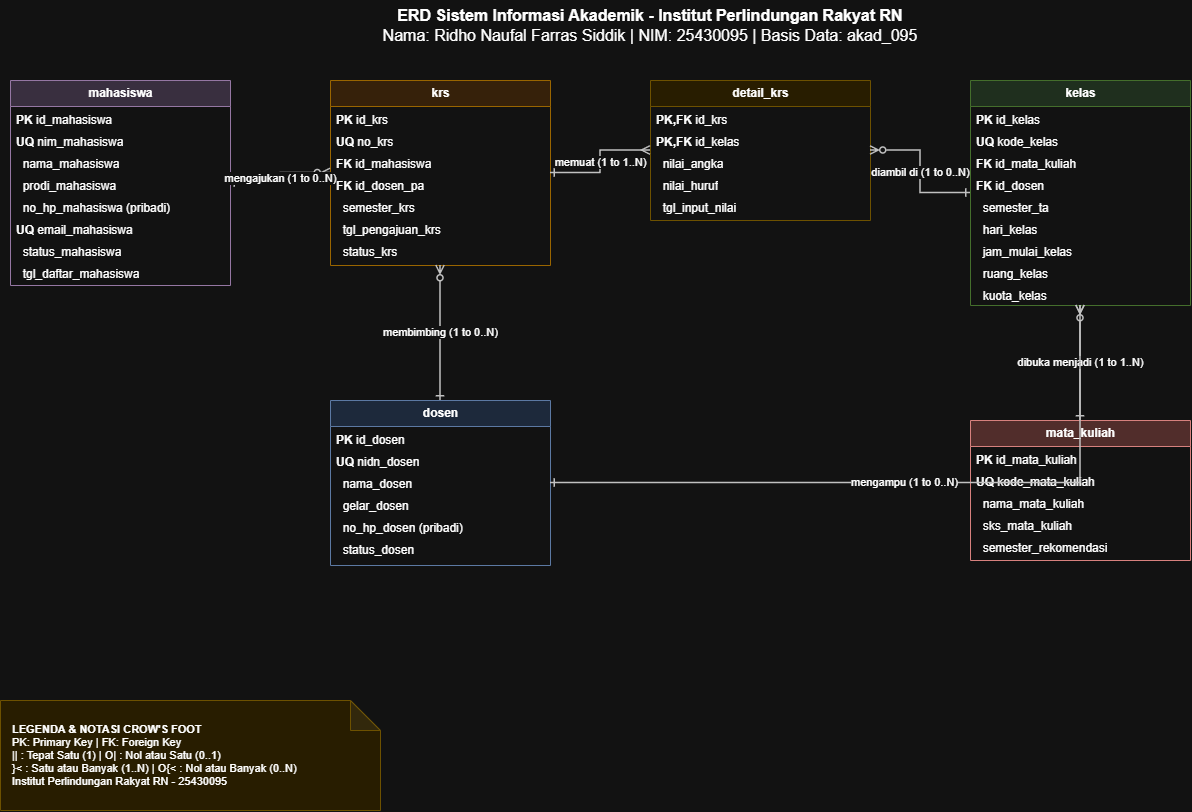

The diagram above was exported from draw.io. Its source (the exported page's mxGraphModel, read from the mxfile embedded in the PNG):
<mxGraphModel dx="1310" dy="846" grid="1" gridSize="10" guides="1" tooltips="1" connect="1" arrows="1" fold="1" page="1" pageScale="1" pageWidth="1400" pageHeight="900" math="0" shadow="0">
  <root>
    <mxCell id="0" />
    <mxCell id="1" parent="0" />
    <mxCell id="header_1" parent="1" style="text;html=1;strokeColor=none;fillColor=none;align=center;verticalAlign=middle;whiteSpace=wrap;rounded=0;fontSize=16;" value="&lt;b&gt;ERD Sistem Informasi Akademik - Institut Perlindungan Rakyat RN&lt;/b&gt;&lt;br&gt;Nama: Ridho Naufal Farras Siddik | NIM: 25430095 | Basis Data: akad_095" vertex="1">
      <mxGeometry height="50" width="700" x="350" y="20" as="geometry" />
    </mxCell>
    <mxCell id="mahasiswa_header" parent="1" style="swimlane;fontStyle=0;childLayout=stackLayout;horizontal=1;startSize=26;fillColor=#e1d5e7;strokeColor=#9673a6;horizontalStack=0;resizeParent=1;resizeParentMax=0;resizeLast=0;collapsible=1;marginBottom=0;html=1;" value="&lt;b&gt;mahasiswa&lt;/b&gt;" vertex="1">
      <mxGeometry height="205" width="220" x="60" y="100" as="geometry" />
    </mxCell>
    <mxCell id="mahasiswa_row_0" parent="mahasiswa_header" style="text;strokeColor=none;fillColor=none;align=left;verticalAlign=top;spacingLeft=4;spacingRight=4;overflow=hidden;rotatable=0;points=[[0,0.5],[1,0.5]];portConstraint=eastwest;whiteSpace=wrap;html=1;" value="&lt;b&gt;PK&lt;/b&gt; id_mahasiswa" vertex="1">
      <mxGeometry height="22" width="220" y="26" as="geometry" />
    </mxCell>
    <mxCell id="mahasiswa_row_1" parent="mahasiswa_header" style="text;strokeColor=none;fillColor=none;align=left;verticalAlign=top;spacingLeft=4;spacingRight=4;overflow=hidden;rotatable=0;points=[[0,0.5],[1,0.5]];portConstraint=eastwest;whiteSpace=wrap;html=1;" value="&lt;b&gt;UQ&lt;/b&gt; nim_mahasiswa" vertex="1">
      <mxGeometry height="22" width="220" y="48" as="geometry" />
    </mxCell>
    <mxCell id="mahasiswa_row_2" parent="mahasiswa_header" style="text;strokeColor=none;fillColor=none;align=left;verticalAlign=top;spacingLeft=4;spacingRight=4;overflow=hidden;rotatable=0;points=[[0,0.5],[1,0.5]];portConstraint=eastwest;whiteSpace=wrap;html=1;" value="&amp;nbsp;&amp;nbsp;nama_mahasiswa" vertex="1">
      <mxGeometry height="22" width="220" y="70" as="geometry" />
    </mxCell>
    <mxCell id="mahasiswa_row_3" parent="mahasiswa_header" style="text;strokeColor=none;fillColor=none;align=left;verticalAlign=top;spacingLeft=4;spacingRight=4;overflow=hidden;rotatable=0;points=[[0,0.5],[1,0.5]];portConstraint=eastwest;whiteSpace=wrap;html=1;" value="&amp;nbsp;&amp;nbsp;prodi_mahasiswa" vertex="1">
      <mxGeometry height="22" width="220" y="92" as="geometry" />
    </mxCell>
    <mxCell id="mahasiswa_row_4" parent="mahasiswa_header" style="text;strokeColor=none;fillColor=none;align=left;verticalAlign=top;spacingLeft=4;spacingRight=4;overflow=hidden;rotatable=0;points=[[0,0.5],[1,0.5]];portConstraint=eastwest;whiteSpace=wrap;html=1;" value="&amp;nbsp;&amp;nbsp;no_hp_mahasiswa (pribadi)" vertex="1">
      <mxGeometry height="22" width="220" y="114" as="geometry" />
    </mxCell>
    <mxCell id="mahasiswa_row_5" parent="mahasiswa_header" style="text;strokeColor=none;fillColor=none;align=left;verticalAlign=top;spacingLeft=4;spacingRight=4;overflow=hidden;rotatable=0;points=[[0,0.5],[1,0.5]];portConstraint=eastwest;whiteSpace=wrap;html=1;" value="&lt;b&gt;UQ&lt;/b&gt; email_mahasiswa" vertex="1">
      <mxGeometry height="22" width="220" y="136" as="geometry" />
    </mxCell>
    <mxCell id="mahasiswa_row_6" parent="mahasiswa_header" style="text;strokeColor=none;fillColor=none;align=left;verticalAlign=top;spacingLeft=4;spacingRight=4;overflow=hidden;rotatable=0;points=[[0,0.5],[1,0.5]];portConstraint=eastwest;whiteSpace=wrap;html=1;" value="&amp;nbsp;&amp;nbsp;status_mahasiswa" vertex="1">
      <mxGeometry height="22" width="220" y="158" as="geometry" />
    </mxCell>
    <mxCell id="mahasiswa_row_7" parent="mahasiswa_header" style="text;strokeColor=none;fillColor=none;align=left;verticalAlign=top;spacingLeft=4;spacingRight=4;overflow=hidden;rotatable=0;points=[[0,0.5],[1,0.5]];portConstraint=eastwest;whiteSpace=wrap;html=1;" value="&amp;nbsp;&amp;nbsp;tgl_daftar_mahasiswa" vertex="1">
      <mxGeometry height="22" width="220" y="180" as="geometry" />
    </mxCell>
    <mxCell id="krs_header" parent="1" style="swimlane;fontStyle=0;childLayout=stackLayout;horizontal=1;startSize=26;fillColor=#ffe6cc;strokeColor=#d79b00;horizontalStack=0;resizeParent=1;resizeParentMax=0;resizeLast=0;collapsible=1;marginBottom=0;html=1;" value="&lt;b&gt;krs&lt;/b&gt;" vertex="1">
      <mxGeometry height="185" width="220" x="380" y="100" as="geometry" />
    </mxCell>
    <mxCell id="krs_row_0" parent="krs_header" style="text;strokeColor=none;fillColor=none;align=left;verticalAlign=top;spacingLeft=4;spacingRight=4;overflow=hidden;rotatable=0;points=[[0,0.5],[1,0.5]];portConstraint=eastwest;whiteSpace=wrap;html=1;" value="&lt;b&gt;PK&lt;/b&gt; id_krs" vertex="1">
      <mxGeometry height="22" width="220" y="26" as="geometry" />
    </mxCell>
    <mxCell id="krs_row_1" parent="krs_header" style="text;strokeColor=none;fillColor=none;align=left;verticalAlign=top;spacingLeft=4;spacingRight=4;overflow=hidden;rotatable=0;points=[[0,0.5],[1,0.5]];portConstraint=eastwest;whiteSpace=wrap;html=1;" value="&lt;b&gt;UQ&lt;/b&gt; no_krs" vertex="1">
      <mxGeometry height="22" width="220" y="48" as="geometry" />
    </mxCell>
    <mxCell id="krs_row_2" parent="krs_header" style="text;strokeColor=none;fillColor=none;align=left;verticalAlign=top;spacingLeft=4;spacingRight=4;overflow=hidden;rotatable=0;points=[[0,0.5],[1,0.5]];portConstraint=eastwest;whiteSpace=wrap;html=1;" value="&lt;b&gt;FK&lt;/b&gt; id_mahasiswa" vertex="1">
      <mxGeometry height="22" width="220" y="70" as="geometry" />
    </mxCell>
    <mxCell id="krs_row_3" parent="krs_header" style="text;strokeColor=none;fillColor=none;align=left;verticalAlign=top;spacingLeft=4;spacingRight=4;overflow=hidden;rotatable=0;points=[[0,0.5],[1,0.5]];portConstraint=eastwest;whiteSpace=wrap;html=1;" value="&lt;b&gt;FK&lt;/b&gt; id_dosen_pa" vertex="1">
      <mxGeometry height="22" width="220" y="92" as="geometry" />
    </mxCell>
    <mxCell id="krs_row_4" parent="krs_header" style="text;strokeColor=none;fillColor=none;align=left;verticalAlign=top;spacingLeft=4;spacingRight=4;overflow=hidden;rotatable=0;points=[[0,0.5],[1,0.5]];portConstraint=eastwest;whiteSpace=wrap;html=1;" value="&amp;nbsp;&amp;nbsp;semester_krs" vertex="1">
      <mxGeometry height="22" width="220" y="114" as="geometry" />
    </mxCell>
    <mxCell id="krs_row_5" parent="krs_header" style="text;strokeColor=none;fillColor=none;align=left;verticalAlign=top;spacingLeft=4;spacingRight=4;overflow=hidden;rotatable=0;points=[[0,0.5],[1,0.5]];portConstraint=eastwest;whiteSpace=wrap;html=1;" value="&amp;nbsp;&amp;nbsp;tgl_pengajuan_krs" vertex="1">
      <mxGeometry height="22" width="220" y="136" as="geometry" />
    </mxCell>
    <mxCell id="krs_row_6" parent="krs_header" style="text;strokeColor=none;fillColor=none;align=left;verticalAlign=top;spacingLeft=4;spacingRight=4;overflow=hidden;rotatable=0;points=[[0,0.5],[1,0.5]];portConstraint=eastwest;whiteSpace=wrap;html=1;" value="&amp;nbsp;&amp;nbsp;status_krs" vertex="1">
      <mxGeometry height="22" width="220" y="158" as="geometry" />
    </mxCell>
    <mxCell id="detail_krs_header" parent="1" style="swimlane;fontStyle=0;childLayout=stackLayout;horizontal=1;startSize=26;fillColor=#fff2cc;strokeColor=#d6b656;horizontalStack=0;resizeParent=1;resizeParentMax=0;resizeLast=0;collapsible=1;marginBottom=0;html=1;" value="&lt;b&gt;detail_krs&lt;/b&gt;" vertex="1">
      <mxGeometry height="140" width="220" x="700" y="100" as="geometry" />
    </mxCell>
    <mxCell id="detail_krs_row_0" parent="detail_krs_header" style="text;strokeColor=none;fillColor=none;align=left;verticalAlign=top;spacingLeft=4;spacingRight=4;overflow=hidden;rotatable=0;points=[[0,0.5],[1,0.5]];portConstraint=eastwest;whiteSpace=wrap;html=1;" value="&lt;b&gt;PK,FK&lt;/b&gt; id_krs" vertex="1">
      <mxGeometry height="22" width="220" y="26" as="geometry" />
    </mxCell>
    <mxCell id="detail_krs_row_1" parent="detail_krs_header" style="text;strokeColor=none;fillColor=none;align=left;verticalAlign=top;spacingLeft=4;spacingRight=4;overflow=hidden;rotatable=0;points=[[0,0.5],[1,0.5]];portConstraint=eastwest;whiteSpace=wrap;html=1;" value="&lt;b&gt;PK,FK&lt;/b&gt; id_kelas" vertex="1">
      <mxGeometry height="22" width="220" y="48" as="geometry" />
    </mxCell>
    <mxCell id="detail_krs_row_2" parent="detail_krs_header" style="text;strokeColor=none;fillColor=none;align=left;verticalAlign=top;spacingLeft=4;spacingRight=4;overflow=hidden;rotatable=0;points=[[0,0.5],[1,0.5]];portConstraint=eastwest;whiteSpace=wrap;html=1;" value="&amp;nbsp;&amp;nbsp;nilai_angka" vertex="1">
      <mxGeometry height="22" width="220" y="70" as="geometry" />
    </mxCell>
    <mxCell id="detail_krs_row_3" parent="detail_krs_header" style="text;strokeColor=none;fillColor=none;align=left;verticalAlign=top;spacingLeft=4;spacingRight=4;overflow=hidden;rotatable=0;points=[[0,0.5],[1,0.5]];portConstraint=eastwest;whiteSpace=wrap;html=1;" value="&amp;nbsp;&amp;nbsp;nilai_huruf" vertex="1">
      <mxGeometry height="22" width="220" y="92" as="geometry" />
    </mxCell>
    <mxCell id="detail_krs_row_4" parent="detail_krs_header" style="text;strokeColor=none;fillColor=none;align=left;verticalAlign=top;spacingLeft=4;spacingRight=4;overflow=hidden;rotatable=0;points=[[0,0.5],[1,0.5]];portConstraint=eastwest;whiteSpace=wrap;html=1;" value="&amp;nbsp;&amp;nbsp;tgl_input_nilai" vertex="1">
      <mxGeometry height="22" width="220" y="114" as="geometry" />
    </mxCell>
    <mxCell id="kelas_header" parent="1" style="swimlane;fontStyle=0;childLayout=stackLayout;horizontal=1;startSize=26;fillColor=#d5e8d4;strokeColor=#82b366;horizontalStack=0;resizeParent=1;resizeParentMax=0;resizeLast=0;collapsible=1;marginBottom=0;html=1;" value="&lt;b&gt;kelas&lt;/b&gt;" vertex="1">
      <mxGeometry height="225" width="220" x="1020" y="100" as="geometry" />
    </mxCell>
    <mxCell id="kelas_row_0" parent="kelas_header" style="text;strokeColor=none;fillColor=none;align=left;verticalAlign=top;spacingLeft=4;spacingRight=4;overflow=hidden;rotatable=0;points=[[0,0.5],[1,0.5]];portConstraint=eastwest;whiteSpace=wrap;html=1;" value="&lt;b&gt;PK&lt;/b&gt; id_kelas" vertex="1">
      <mxGeometry height="22" width="220" y="26" as="geometry" />
    </mxCell>
    <mxCell id="kelas_row_1" parent="kelas_header" style="text;strokeColor=none;fillColor=none;align=left;verticalAlign=top;spacingLeft=4;spacingRight=4;overflow=hidden;rotatable=0;points=[[0,0.5],[1,0.5]];portConstraint=eastwest;whiteSpace=wrap;html=1;" value="&lt;b&gt;UQ&lt;/b&gt; kode_kelas" vertex="1">
      <mxGeometry height="22" width="220" y="48" as="geometry" />
    </mxCell>
    <mxCell id="kelas_row_2" parent="kelas_header" style="text;strokeColor=none;fillColor=none;align=left;verticalAlign=top;spacingLeft=4;spacingRight=4;overflow=hidden;rotatable=0;points=[[0,0.5],[1,0.5]];portConstraint=eastwest;whiteSpace=wrap;html=1;" value="&lt;b&gt;FK&lt;/b&gt; id_mata_kuliah" vertex="1">
      <mxGeometry height="22" width="220" y="70" as="geometry" />
    </mxCell>
    <mxCell id="kelas_row_3" parent="kelas_header" style="text;strokeColor=none;fillColor=none;align=left;verticalAlign=top;spacingLeft=4;spacingRight=4;overflow=hidden;rotatable=0;points=[[0,0.5],[1,0.5]];portConstraint=eastwest;whiteSpace=wrap;html=1;" value="&lt;b&gt;FK&lt;/b&gt; id_dosen" vertex="1">
      <mxGeometry height="22" width="220" y="92" as="geometry" />
    </mxCell>
    <mxCell id="kelas_row_4" parent="kelas_header" style="text;strokeColor=none;fillColor=none;align=left;verticalAlign=top;spacingLeft=4;spacingRight=4;overflow=hidden;rotatable=0;points=[[0,0.5],[1,0.5]];portConstraint=eastwest;whiteSpace=wrap;html=1;" value="&amp;nbsp;&amp;nbsp;semester_ta" vertex="1">
      <mxGeometry height="22" width="220" y="114" as="geometry" />
    </mxCell>
    <mxCell id="kelas_row_5" parent="kelas_header" style="text;strokeColor=none;fillColor=none;align=left;verticalAlign=top;spacingLeft=4;spacingRight=4;overflow=hidden;rotatable=0;points=[[0,0.5],[1,0.5]];portConstraint=eastwest;whiteSpace=wrap;html=1;" value="&amp;nbsp;&amp;nbsp;hari_kelas" vertex="1">
      <mxGeometry height="22" width="220" y="136" as="geometry" />
    </mxCell>
    <mxCell id="kelas_row_6" parent="kelas_header" style="text;strokeColor=none;fillColor=none;align=left;verticalAlign=top;spacingLeft=4;spacingRight=4;overflow=hidden;rotatable=0;points=[[0,0.5],[1,0.5]];portConstraint=eastwest;whiteSpace=wrap;html=1;" value="&amp;nbsp;&amp;nbsp;jam_mulai_kelas" vertex="1">
      <mxGeometry height="22" width="220" y="158" as="geometry" />
    </mxCell>
    <mxCell id="kelas_row_7" parent="kelas_header" style="text;strokeColor=none;fillColor=none;align=left;verticalAlign=top;spacingLeft=4;spacingRight=4;overflow=hidden;rotatable=0;points=[[0,0.5],[1,0.5]];portConstraint=eastwest;whiteSpace=wrap;html=1;" value="&amp;nbsp;&amp;nbsp;ruang_kelas" vertex="1">
      <mxGeometry height="22" width="220" y="180" as="geometry" />
    </mxCell>
    <mxCell id="kelas_row_8" parent="kelas_header" style="text;strokeColor=none;fillColor=none;align=left;verticalAlign=top;spacingLeft=4;spacingRight=4;overflow=hidden;rotatable=0;points=[[0,0.5],[1,0.5]];portConstraint=eastwest;whiteSpace=wrap;html=1;" value="&amp;nbsp;&amp;nbsp;kuota_kelas" vertex="1">
      <mxGeometry height="22" width="220" y="202" as="geometry" />
    </mxCell>
    <mxCell id="dosen_header" parent="1" style="swimlane;fontStyle=0;childLayout=stackLayout;horizontal=1;startSize=26;fillColor=#dae8fc;strokeColor=#6c8ebf;horizontalStack=0;resizeParent=1;resizeParentMax=0;resizeLast=0;collapsible=1;marginBottom=0;html=1;" value="&lt;b&gt;dosen&lt;/b&gt;" vertex="1">
      <mxGeometry height="165" width="220" x="380" y="420" as="geometry" />
    </mxCell>
    <mxCell id="dosen_row_0" parent="dosen_header" style="text;strokeColor=none;fillColor=none;align=left;verticalAlign=top;spacingLeft=4;spacingRight=4;overflow=hidden;rotatable=0;points=[[0,0.5],[1,0.5]];portConstraint=eastwest;whiteSpace=wrap;html=1;" value="&lt;b&gt;PK&lt;/b&gt; id_dosen" vertex="1">
      <mxGeometry height="22" width="220" y="26" as="geometry" />
    </mxCell>
    <mxCell id="dosen_row_1" parent="dosen_header" style="text;strokeColor=none;fillColor=none;align=left;verticalAlign=top;spacingLeft=4;spacingRight=4;overflow=hidden;rotatable=0;points=[[0,0.5],[1,0.5]];portConstraint=eastwest;whiteSpace=wrap;html=1;" value="&lt;b&gt;UQ&lt;/b&gt; nidn_dosen" vertex="1">
      <mxGeometry height="22" width="220" y="48" as="geometry" />
    </mxCell>
    <mxCell id="dosen_row_2" parent="dosen_header" style="text;strokeColor=none;fillColor=none;align=left;verticalAlign=top;spacingLeft=4;spacingRight=4;overflow=hidden;rotatable=0;points=[[0,0.5],[1,0.5]];portConstraint=eastwest;whiteSpace=wrap;html=1;" value="&amp;nbsp;&amp;nbsp;nama_dosen" vertex="1">
      <mxGeometry height="22" width="220" y="70" as="geometry" />
    </mxCell>
    <mxCell id="dosen_row_3" parent="dosen_header" style="text;strokeColor=none;fillColor=none;align=left;verticalAlign=top;spacingLeft=4;spacingRight=4;overflow=hidden;rotatable=0;points=[[0,0.5],[1,0.5]];portConstraint=eastwest;whiteSpace=wrap;html=1;" value="&amp;nbsp;&amp;nbsp;gelar_dosen" vertex="1">
      <mxGeometry height="22" width="220" y="92" as="geometry" />
    </mxCell>
    <mxCell id="dosen_row_4" parent="dosen_header" style="text;strokeColor=none;fillColor=none;align=left;verticalAlign=top;spacingLeft=4;spacingRight=4;overflow=hidden;rotatable=0;points=[[0,0.5],[1,0.5]];portConstraint=eastwest;whiteSpace=wrap;html=1;" value="&amp;nbsp;&amp;nbsp;no_hp_dosen (pribadi)" vertex="1">
      <mxGeometry height="22" width="220" y="114" as="geometry" />
    </mxCell>
    <mxCell id="dosen_row_5" parent="dosen_header" style="text;strokeColor=none;fillColor=none;align=left;verticalAlign=top;spacingLeft=4;spacingRight=4;overflow=hidden;rotatable=0;points=[[0,0.5],[1,0.5]];portConstraint=eastwest;whiteSpace=wrap;html=1;" value="&amp;nbsp;&amp;nbsp;status_dosen" vertex="1">
      <mxGeometry height="22" width="220" y="136" as="geometry" />
    </mxCell>
    <mxCell id="mata_kuliah_header" parent="1" style="swimlane;fontStyle=0;childLayout=stackLayout;horizontal=1;startSize=26;fillColor=#f8cecc;strokeColor=#b85450;horizontalStack=0;resizeParent=1;resizeParentMax=0;resizeLast=0;collapsible=1;marginBottom=0;html=1;" value="&lt;b&gt;mata_kuliah&lt;/b&gt;" vertex="1">
      <mxGeometry height="140" width="220" x="1020" y="440" as="geometry" />
    </mxCell>
    <mxCell id="mata_kuliah_row_0" parent="mata_kuliah_header" style="text;strokeColor=none;fillColor=none;align=left;verticalAlign=top;spacingLeft=4;spacingRight=4;overflow=hidden;rotatable=0;points=[[0,0.5],[1,0.5]];portConstraint=eastwest;whiteSpace=wrap;html=1;" value="&lt;b&gt;PK&lt;/b&gt; id_mata_kuliah" vertex="1">
      <mxGeometry height="22" width="220" y="26" as="geometry" />
    </mxCell>
    <mxCell id="mata_kuliah_row_1" parent="mata_kuliah_header" style="text;strokeColor=none;fillColor=none;align=left;verticalAlign=top;spacingLeft=4;spacingRight=4;overflow=hidden;rotatable=0;points=[[0,0.5],[1,0.5]];portConstraint=eastwest;whiteSpace=wrap;html=1;" value="&lt;b&gt;UQ&lt;/b&gt; kode_mata_kuliah" vertex="1">
      <mxGeometry height="22" width="220" y="48" as="geometry" />
    </mxCell>
    <mxCell id="mata_kuliah_row_2" parent="mata_kuliah_header" style="text;strokeColor=none;fillColor=none;align=left;verticalAlign=top;spacingLeft=4;spacingRight=4;overflow=hidden;rotatable=0;points=[[0,0.5],[1,0.5]];portConstraint=eastwest;whiteSpace=wrap;html=1;" value="&amp;nbsp;&amp;nbsp;nama_mata_kuliah" vertex="1">
      <mxGeometry height="22" width="220" y="70" as="geometry" />
    </mxCell>
    <mxCell id="mata_kuliah_row_3" parent="mata_kuliah_header" style="text;strokeColor=none;fillColor=none;align=left;verticalAlign=top;spacingLeft=4;spacingRight=4;overflow=hidden;rotatable=0;points=[[0,0.5],[1,0.5]];portConstraint=eastwest;whiteSpace=wrap;html=1;" value="&amp;nbsp;&amp;nbsp;sks_mata_kuliah" vertex="1">
      <mxGeometry height="22" width="220" y="92" as="geometry" />
    </mxCell>
    <mxCell id="mata_kuliah_row_4" parent="mata_kuliah_header" style="text;strokeColor=none;fillColor=none;align=left;verticalAlign=top;spacingLeft=4;spacingRight=4;overflow=hidden;rotatable=0;points=[[0,0.5],[1,0.5]];portConstraint=eastwest;whiteSpace=wrap;html=1;" value="&amp;nbsp;&amp;nbsp;semester_rekomendasi" vertex="1">
      <mxGeometry height="22" width="220" y="114" as="geometry" />
    </mxCell>
    <mxCell id="rel_0" edge="1" parent="1" source="mahasiswa_header" style="edgeStyle=orthogonalEdgeStyle;rounded=0;orthogonalLoop=1;jettySize=auto;html=1;strokeColor=#333333;strokeWidth=1.5;endArrow=ERzeroToMany;endFill=0;startArrow=ERone;startFill=0;" target="krs_header" value="mengajukan (1 to 0..N)">
      <mxGeometry relative="1" as="geometry" />
    </mxCell>
    <mxCell id="rel_1" edge="1" parent="1" source="dosen_header" style="edgeStyle=orthogonalEdgeStyle;rounded=0;orthogonalLoop=1;jettySize=auto;html=1;strokeColor=#333333;strokeWidth=1.5;endArrow=ERzeroToMany;endFill=0;startArrow=ERone;startFill=0;" target="krs_header" value="membimbing (1 to 0..N)">
      <mxGeometry relative="1" as="geometry" />
    </mxCell>
    <mxCell id="rel_2" edge="1" parent="1" source="krs_header" style="edgeStyle=orthogonalEdgeStyle;rounded=0;orthogonalLoop=1;jettySize=auto;html=1;strokeColor=#333333;strokeWidth=1.5;endArrow=ERmany;endFill=0;startArrow=ERone;startFill=0;" target="detail_krs_header" value="memuat (1 to 1..N)">
      <mxGeometry relative="1" as="geometry" />
    </mxCell>
    <mxCell id="rel_3" edge="1" parent="1" source="kelas_header" style="edgeStyle=orthogonalEdgeStyle;rounded=0;orthogonalLoop=1;jettySize=auto;html=1;strokeColor=#333333;strokeWidth=1.5;endArrow=ERzeroToMany;endFill=0;startArrow=ERone;startFill=0;" target="detail_krs_header" value="diambil di (1 to 0..N)">
      <mxGeometry relative="1" as="geometry" />
    </mxCell>
    <mxCell id="rel_4" edge="1" parent="1" source="mata_kuliah_header" style="edgeStyle=orthogonalEdgeStyle;rounded=0;orthogonalLoop=1;jettySize=auto;html=1;strokeColor=#333333;strokeWidth=1.5;endArrow=ERmany;endFill=0;startArrow=ERone;startFill=0;" target="kelas_header" value="dibuka menjadi (1 to 1..N)">
      <mxGeometry relative="1" as="geometry" />
    </mxCell>
    <mxCell id="rel_5" edge="1" parent="1" source="dosen_header" style="edgeStyle=orthogonalEdgeStyle;rounded=0;orthogonalLoop=1;jettySize=auto;html=1;strokeColor=#333333;strokeWidth=1.5;endArrow=ERzeroToMany;endFill=0;startArrow=ERone;startFill=0;" target="kelas_header" value="mengampu (1 to 0..N)">
      <mxGeometry relative="1" as="geometry" />
    </mxCell>
    <mxCell id="legend_box" parent="1" style="shape=note;whiteSpace=wrap;html=1;backgroundOutline=1;darkOpacity=0.05;fillColor=#fff2cc;strokeColor=#d6b656;align=left;spacingLeft=10;fontSize=11;" value="&lt;b&gt;LEGENDA &amp;amp; NOTASI CROW'S FOOT&lt;/b&gt;&lt;br&gt;PK: Primary Key | FK: Foreign Key&lt;br&gt;|| : Tepat Satu (1) | O| : Nol atau Satu (0..1)&lt;br&gt;}&amp;lt; : Satu atau Banyak (1..N) | O{&amp;lt; : Nol atau Banyak (0..N)&lt;br&gt;Institut Perlindungan Rakyat RN - 25430095" vertex="1">
      <mxGeometry height="110" width="380" x="50" y="720" as="geometry" />
    </mxCell>
  </root>
</mxGraphModel>